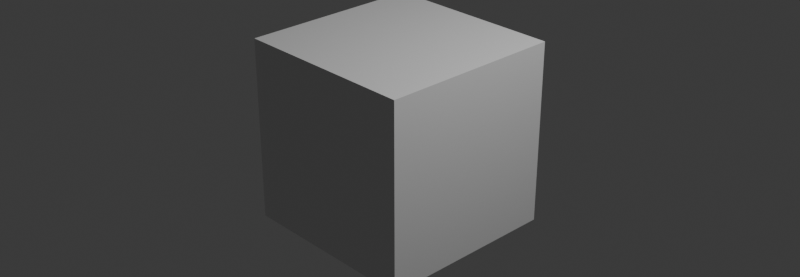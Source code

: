 # Source: blender_default_v432.blend  (saved by Blender 4.3.34; exported with 4.5.12 LTS)
import bpy
from mathutils import Matrix  # noqa: F401  (used for matrix-valued properties, if any)

bpy.ops.wm.read_factory_settings(use_empty=True)
scene = bpy.context.scene
scene.name = 'Scene'

# ---- collections
col_collection = bpy.data.collections.new('Collection'); scene.collection.children.link(col_collection)

# ---- materials (node trees are filled in below, after node groups)
mat_material = bpy.data.materials.new('Material')
mat_material.alpha_threshold = 0.0
mat_material.roughness = 0.5
mat_material.line_color = (0.0, 0.0, 0.0, 1.0)

# ---- material node trees
mat_material.use_nodes = True; mat_material.node_tree.nodes.clear()
_N = mat_material.node_tree.nodes; _L = mat_material.node_tree.links
n0 = _N.new('ShaderNodeOutputMaterial'); n0.name = 'Material Output'; n0.location = (300, 300)
n1 = _N.new('ShaderNodeBsdfPrincipled'); n1.name = 'Principled BSDF'; n1.location = (10, 300)
n1.inputs[3].default_value = 1.45
_L.new(n1.outputs[0], n0.inputs[0])
n0.is_active_output = True

# ---- world
world_world = bpy.data.worlds.new('World'); scene.world = world_world
world_world.use_nodes = True; world_world.node_tree.nodes.clear()
_N = world_world.node_tree.nodes; _L = world_world.node_tree.links
n0 = _N.new('ShaderNodeOutputWorld'); n0.name = 'World Output'; n0.location = (300, 300)
n1 = _N.new('ShaderNodeBackground'); n1.name = 'Background'; n1.location = (10, 300)
n1.inputs[0].default_value = (0.05088, 0.05088, 0.05088, 1.0)
_L.new(n1.outputs[0], n0.inputs[0])
n0.is_active_output = True
world_world.color = (0.05088, 0.05088, 0.05088)
world_world.sun_shadow_jitter_overblur = 0.0

# ---- cameras
cam_camera = bpy.data.cameras.new('Camera')
cam_camera.clip_end = 100.0
cam_camera.ortho_scale = 7.314

# ---- lights
light_light = bpy.data.lights.new('Light', 'POINT')
light_light.energy = 1000.0
light_light.shadow_soft_size = 0.1

# ---- meshes
me_cube = bpy.data.meshes.new('Cube')
me_cube.from_pydata([(1.0, 1.0, 1.0), (1.0, 1.0, -1.0), (1.0, -1.0, 1.0), (1.0, -1.0, -1.0), (-1.0, 1.0, 1.0), (-1.0, 1.0, -1.0), (-1.0, -1.0, 1.0), (-1.0, -1.0, -1.0)], [], [(0, 4, 6, 2), (3, 2, 6, 7), (7, 6, 4, 5), (5, 1, 3, 7), (1, 0, 2, 3), (5, 4, 0, 1)])
_uv = me_cube.uv_layers.new(name='UVMap')
_uv.uv.foreach_set('vector', [0.625, 0.5, 0.875, 0.5, 0.875, 0.75, 0.625, 0.75, 0.375, 0.75, 0.625, 0.75, 0.625, 1.0, 0.375, 1.0, 0.375, 0.0, 0.625, 0.0, 0.625, 0.25, 0.375, 0.25, 0.125, 0.5, 0.375, 0.5, 0.375, 0.75, 0.125, 0.75, 0.375, 0.5, 0.625, 0.5, 0.625, 0.75, 0.375, 0.75, 0.375, 0.25, 0.625, 0.25, 0.625, 0.5, 0.375, 0.5])
me_cube.materials.append(mat_material)
me_cube.use_mirror_vertex_groups = False
me_cube.update()

# ---- objects
ob_cube = bpy.data.objects.new('Cube', me_cube)
ob_light = bpy.data.objects.new('Light', light_light)
ob_camera = bpy.data.objects.new('Camera', cam_camera)

# ---- transforms, parenting, visibility, modifiers, constraints
ob_cube.location = (0.0, 0.0, 0.0)
ob_cube.lock_rotations_4d = False
ob_cube.empty_display_type = 'ARROWS'
ob_cube.lineart.crease_threshold = 0.0
ob_light.location = (4.076, 1.005, 5.904)
ob_light.rotation_euler = (0.6503, 0.05522, 1.866)
ob_light.lock_rotations_4d = False
ob_light.empty_display_type = 'ARROWS'
ob_light.color = (0.0, 0.0, 0.0, 0.0)
ob_light.lineart.crease_threshold = 0.0
ob_camera.location = (7.359, -6.926, 4.958)
ob_camera.rotation_euler = (1.109, 0.0, 0.8149)
ob_camera.lock_rotations_4d = False
ob_camera.empty_display_type = 'ARROWS'
ob_camera.color = (0.0, 0.0, 0.0, 0.0)
ob_camera.display_type = 'WIRE'
ob_camera.lineart.crease_threshold = 0.0

# ---- collection membership
col_collection.objects.link(ob_cube)
col_collection.objects.link(ob_light)
col_collection.objects.link(ob_camera)

# ---- scene / render settings (as saved in the file)
scene.camera = ob_camera
scene.frame_start = 1; scene.frame_end = 250; scene.frame_set(1)
scene.render.engine = 'BLENDER_EEVEE_NEXT'
scene.render.resolution_x = 3120
bpy.context.view_layer.update()
